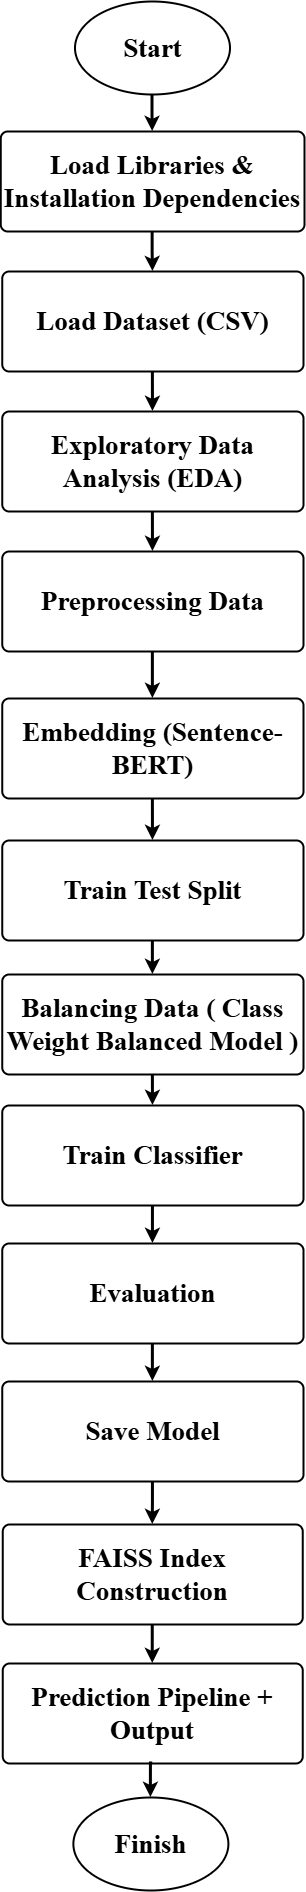

The diagram above was exported from draw.io. Its source (the exported page's mxGraphModel, read from the mxfile embedded in the PNG):
<mxGraphModel dx="1246" dy="1764" grid="1" gridSize="10" guides="1" tooltips="1" connect="1" arrows="1" fold="1" page="1" pageScale="1" pageWidth="850" pageHeight="1100" math="0" shadow="0">
  <root>
    <mxCell id="0" />
    <mxCell id="1" parent="0" />
    <mxCell id="wmJ9WHKRyPZlLU5yt1nO-20" style="edgeStyle=orthogonalEdgeStyle;rounded=0;orthogonalLoop=1;jettySize=auto;html=1;exitX=0.5;exitY=1;exitDx=0;exitDy=0;strokeWidth=3;" parent="1" source="wmJ9WHKRyPZlLU5yt1nO-3" target="wmJ9WHKRyPZlLU5yt1nO-4" edge="1">
      <mxGeometry relative="1" as="geometry" />
    </mxCell>
    <mxCell id="wmJ9WHKRyPZlLU5yt1nO-3" value="&lt;font style=&quot;font-size: 27px;&quot; face=&quot;Times New Roman&quot;&gt;&lt;b style=&quot;&quot;&gt;Load Libraries &amp;amp; Installation Dependencies&lt;/b&gt;&lt;/font&gt;" style="rounded=1;whiteSpace=wrap;html=1;absoluteArcSize=1;arcSize=14;strokeWidth=2;" parent="1" vertex="1">
      <mxGeometry x="267.25" y="130" width="303.75" height="100" as="geometry" />
    </mxCell>
    <mxCell id="wmJ9WHKRyPZlLU5yt1nO-21" style="edgeStyle=orthogonalEdgeStyle;rounded=0;orthogonalLoop=1;jettySize=auto;html=1;exitX=0.5;exitY=1;exitDx=0;exitDy=0;strokeWidth=3;" parent="1" source="wmJ9WHKRyPZlLU5yt1nO-4" target="wmJ9WHKRyPZlLU5yt1nO-14" edge="1">
      <mxGeometry relative="1" as="geometry" />
    </mxCell>
    <mxCell id="wmJ9WHKRyPZlLU5yt1nO-4" value="&lt;font style=&quot;font-size: 27px;&quot; face=&quot;Times New Roman&quot;&gt;&lt;b style=&quot;&quot;&gt;Load Dataset (CSV)&lt;/b&gt;&lt;/font&gt;" style="rounded=1;whiteSpace=wrap;html=1;absoluteArcSize=1;arcSize=14;strokeWidth=2;" parent="1" vertex="1">
      <mxGeometry x="268.75" y="270" width="301.25" height="100" as="geometry" />
    </mxCell>
    <mxCell id="wmJ9WHKRyPZlLU5yt1nO-23" style="edgeStyle=orthogonalEdgeStyle;rounded=0;orthogonalLoop=1;jettySize=auto;html=1;exitX=0.5;exitY=1;exitDx=0;exitDy=0;entryX=0.5;entryY=0;entryDx=0;entryDy=0;strokeWidth=3;" parent="1" source="wmJ9WHKRyPZlLU5yt1nO-5" target="wmJ9WHKRyPZlLU5yt1nO-6" edge="1">
      <mxGeometry relative="1" as="geometry" />
    </mxCell>
    <mxCell id="wmJ9WHKRyPZlLU5yt1nO-5" value="&lt;font style=&quot;font-size: 27px;&quot; face=&quot;Times New Roman&quot;&gt;&lt;b style=&quot;&quot;&gt;Preprocessing Data&lt;/b&gt;&lt;/font&gt;" style="rounded=1;whiteSpace=wrap;html=1;absoluteArcSize=1;arcSize=14;strokeWidth=2;" parent="1" vertex="1">
      <mxGeometry x="268.75" y="550" width="301.25" height="100" as="geometry" />
    </mxCell>
    <mxCell id="wmJ9WHKRyPZlLU5yt1nO-24" style="edgeStyle=orthogonalEdgeStyle;rounded=0;orthogonalLoop=1;jettySize=auto;html=1;exitX=0.5;exitY=1;exitDx=0;exitDy=0;strokeWidth=3;" parent="1" source="wmJ9WHKRyPZlLU5yt1nO-6" target="wmJ9WHKRyPZlLU5yt1nO-7" edge="1">
      <mxGeometry relative="1" as="geometry" />
    </mxCell>
    <mxCell id="wmJ9WHKRyPZlLU5yt1nO-6" value="&lt;font face=&quot;Times New Roman&quot; style=&quot;font-size: 27px;&quot;&gt;&lt;b style=&quot;&quot;&gt;Embedding (Sentence-BERT)&lt;/b&gt;&lt;/font&gt;" style="rounded=1;whiteSpace=wrap;html=1;absoluteArcSize=1;arcSize=14;strokeWidth=2;" parent="1" vertex="1">
      <mxGeometry x="268.75" y="697" width="301.25" height="100" as="geometry" />
    </mxCell>
    <mxCell id="wmJ9WHKRyPZlLU5yt1nO-25" style="edgeStyle=orthogonalEdgeStyle;rounded=0;orthogonalLoop=1;jettySize=auto;html=1;exitX=0.5;exitY=1;exitDx=0;exitDy=0;entryX=0.5;entryY=0;entryDx=0;entryDy=0;strokeWidth=3;" parent="1" source="wmJ9WHKRyPZlLU5yt1nO-7" target="wmJ9WHKRyPZlLU5yt1nO-8" edge="1">
      <mxGeometry relative="1" as="geometry" />
    </mxCell>
    <mxCell id="wmJ9WHKRyPZlLU5yt1nO-7" value="&lt;font face=&quot;Times New Roman&quot; style=&quot;font-size: 27px;&quot;&gt;&lt;b style=&quot;&quot;&gt;Train Test Split&lt;/b&gt;&lt;/font&gt;" style="rounded=1;whiteSpace=wrap;html=1;absoluteArcSize=1;arcSize=14;strokeWidth=2;" parent="1" vertex="1">
      <mxGeometry x="268.75" y="839" width="301.25" height="100" as="geometry" />
    </mxCell>
    <mxCell id="wmJ9WHKRyPZlLU5yt1nO-26" style="edgeStyle=orthogonalEdgeStyle;rounded=0;orthogonalLoop=1;jettySize=auto;html=1;exitX=0.5;exitY=1;exitDx=0;exitDy=0;strokeWidth=3;" parent="1" source="wmJ9WHKRyPZlLU5yt1nO-8" target="wmJ9WHKRyPZlLU5yt1nO-9" edge="1">
      <mxGeometry relative="1" as="geometry" />
    </mxCell>
    <mxCell id="wmJ9WHKRyPZlLU5yt1nO-8" value="&lt;font face=&quot;Times New Roman&quot; style=&quot;font-size: 27px;&quot;&gt;&lt;b style=&quot;&quot;&gt;Balancing Data (&amp;nbsp;Class Weight Balanced Model )&lt;/b&gt;&lt;/font&gt;" style="rounded=1;whiteSpace=wrap;html=1;absoluteArcSize=1;arcSize=14;strokeWidth=2;" parent="1" vertex="1">
      <mxGeometry x="268.75" y="973" width="301.25" height="100" as="geometry" />
    </mxCell>
    <mxCell id="wmJ9WHKRyPZlLU5yt1nO-27" style="edgeStyle=orthogonalEdgeStyle;rounded=0;orthogonalLoop=1;jettySize=auto;html=1;strokeWidth=3;" parent="1" source="wmJ9WHKRyPZlLU5yt1nO-9" target="wmJ9WHKRyPZlLU5yt1nO-10" edge="1">
      <mxGeometry relative="1" as="geometry" />
    </mxCell>
    <mxCell id="wmJ9WHKRyPZlLU5yt1nO-9" value="&lt;font face=&quot;Times New Roman&quot; style=&quot;font-size: 27px;&quot;&gt;&lt;b style=&quot;&quot;&gt;Train Classifier&lt;/b&gt;&lt;/font&gt;" style="rounded=1;whiteSpace=wrap;html=1;absoluteArcSize=1;arcSize=14;strokeWidth=2;" parent="1" vertex="1">
      <mxGeometry x="268.75" y="1104" width="301.25" height="100" as="geometry" />
    </mxCell>
    <mxCell id="010QaRiKeJgeiwgINugJ-2" style="edgeStyle=orthogonalEdgeStyle;rounded=0;orthogonalLoop=1;jettySize=auto;html=1;exitX=0.5;exitY=1;exitDx=0;exitDy=0;entryX=0.5;entryY=0;entryDx=0;entryDy=0;strokeWidth=3;" edge="1" parent="1" source="wmJ9WHKRyPZlLU5yt1nO-10" target="010QaRiKeJgeiwgINugJ-1">
      <mxGeometry relative="1" as="geometry" />
    </mxCell>
    <mxCell id="wmJ9WHKRyPZlLU5yt1nO-10" value="&lt;font face=&quot;Times New Roman&quot; style=&quot;font-size: 27px;&quot;&gt;&lt;b style=&quot;&quot;&gt;Evaluation&lt;/b&gt;&lt;/font&gt;" style="rounded=1;whiteSpace=wrap;html=1;absoluteArcSize=1;arcSize=14;strokeWidth=2;" parent="1" vertex="1">
      <mxGeometry x="268.75" y="1242" width="301.25" height="100" as="geometry" />
    </mxCell>
    <mxCell id="wmJ9WHKRyPZlLU5yt1nO-29" style="edgeStyle=orthogonalEdgeStyle;rounded=0;orthogonalLoop=1;jettySize=auto;html=1;exitX=0.5;exitY=1;exitDx=0;exitDy=0;entryX=0.5;entryY=0;entryDx=0;entryDy=0;strokeWidth=3;" parent="1" source="wmJ9WHKRyPZlLU5yt1nO-11" target="wmJ9WHKRyPZlLU5yt1nO-12" edge="1">
      <mxGeometry relative="1" as="geometry" />
    </mxCell>
    <mxCell id="wmJ9WHKRyPZlLU5yt1nO-11" value="&lt;font face=&quot;Times New Roman&quot; style=&quot;font-size: 27px;&quot;&gt;&lt;b style=&quot;&quot;&gt;FAISS Index Construction&lt;/b&gt;&lt;/font&gt;" style="rounded=1;whiteSpace=wrap;html=1;absoluteArcSize=1;arcSize=14;strokeWidth=2;" parent="1" vertex="1">
      <mxGeometry x="269.25" y="1523" width="300" height="100" as="geometry" />
    </mxCell>
    <mxCell id="wmJ9WHKRyPZlLU5yt1nO-12" value="&lt;font face=&quot;Times New Roman&quot; style=&quot;font-size: 27px;&quot;&gt;&lt;b style=&quot;&quot;&gt;Prediction Pipeline + Output&lt;/b&gt;&lt;/font&gt;" style="rounded=1;whiteSpace=wrap;html=1;absoluteArcSize=1;arcSize=14;strokeWidth=2;" parent="1" vertex="1">
      <mxGeometry x="269.25" y="1662" width="300" height="100" as="geometry" />
    </mxCell>
    <mxCell id="wmJ9WHKRyPZlLU5yt1nO-13" value="&lt;font style=&quot;font-size: 27px;&quot; face=&quot;Times New Roman&quot;&gt;&lt;b style=&quot;&quot;&gt;Finish&lt;/b&gt;&lt;/font&gt;" style="strokeWidth=2;html=1;shape=mxgraph.flowchart.start_1;whiteSpace=wrap;" parent="1" vertex="1">
      <mxGeometry x="339.88" y="1796" width="155" height="93" as="geometry" />
    </mxCell>
    <mxCell id="wmJ9WHKRyPZlLU5yt1nO-22" style="edgeStyle=orthogonalEdgeStyle;rounded=0;orthogonalLoop=1;jettySize=auto;html=1;exitX=0.5;exitY=1;exitDx=0;exitDy=0;strokeWidth=3;" parent="1" source="wmJ9WHKRyPZlLU5yt1nO-14" target="wmJ9WHKRyPZlLU5yt1nO-5" edge="1">
      <mxGeometry relative="1" as="geometry" />
    </mxCell>
    <mxCell id="wmJ9WHKRyPZlLU5yt1nO-14" value="&lt;font style=&quot;font-size: 27px;&quot; face=&quot;Times New Roman&quot;&gt;&lt;b style=&quot;&quot;&gt;Exploratory Data Analysis (EDA)&lt;/b&gt;&lt;/font&gt;" style="rounded=1;whiteSpace=wrap;html=1;absoluteArcSize=1;arcSize=14;strokeWidth=2;" parent="1" vertex="1">
      <mxGeometry x="268.75" y="410" width="301.25" height="100" as="geometry" />
    </mxCell>
    <mxCell id="wmJ9WHKRyPZlLU5yt1nO-18" style="edgeStyle=orthogonalEdgeStyle;rounded=0;orthogonalLoop=1;jettySize=auto;html=1;strokeWidth=3;" parent="1" source="wmJ9WHKRyPZlLU5yt1nO-16" target="wmJ9WHKRyPZlLU5yt1nO-3" edge="1">
      <mxGeometry relative="1" as="geometry" />
    </mxCell>
    <mxCell id="wmJ9WHKRyPZlLU5yt1nO-16" value="&lt;font style=&quot;font-size: 27px;&quot; face=&quot;Times New Roman&quot;&gt;&lt;b style=&quot;&quot;&gt;Start&lt;/b&gt;&lt;/font&gt;" style="strokeWidth=2;html=1;shape=mxgraph.flowchart.start_1;whiteSpace=wrap;" parent="1" vertex="1">
      <mxGeometry x="341.5" width="155" height="93" as="geometry" />
    </mxCell>
    <mxCell id="wmJ9WHKRyPZlLU5yt1nO-30" style="edgeStyle=orthogonalEdgeStyle;rounded=0;orthogonalLoop=1;jettySize=auto;html=1;exitX=0.5;exitY=1;exitDx=0;exitDy=0;entryX=0.5;entryY=0;entryDx=0;entryDy=0;entryPerimeter=0;strokeWidth=3;" parent="1" source="wmJ9WHKRyPZlLU5yt1nO-12" target="wmJ9WHKRyPZlLU5yt1nO-13" edge="1">
      <mxGeometry relative="1" as="geometry" />
    </mxCell>
    <mxCell id="010QaRiKeJgeiwgINugJ-3" style="edgeStyle=orthogonalEdgeStyle;rounded=0;orthogonalLoop=1;jettySize=auto;html=1;entryX=0.5;entryY=0;entryDx=0;entryDy=0;strokeWidth=3;" edge="1" parent="1" source="010QaRiKeJgeiwgINugJ-1" target="wmJ9WHKRyPZlLU5yt1nO-11">
      <mxGeometry relative="1" as="geometry" />
    </mxCell>
    <mxCell id="010QaRiKeJgeiwgINugJ-1" value="&lt;font face=&quot;Times New Roman&quot; style=&quot;font-size: 27px;&quot;&gt;&lt;b style=&quot;&quot;&gt;Save Model&lt;/b&gt;&lt;/font&gt;" style="rounded=1;whiteSpace=wrap;html=1;absoluteArcSize=1;arcSize=14;strokeWidth=2;" vertex="1" parent="1">
      <mxGeometry x="268.75" y="1380" width="301.25" height="100" as="geometry" />
    </mxCell>
  </root>
</mxGraphModel>